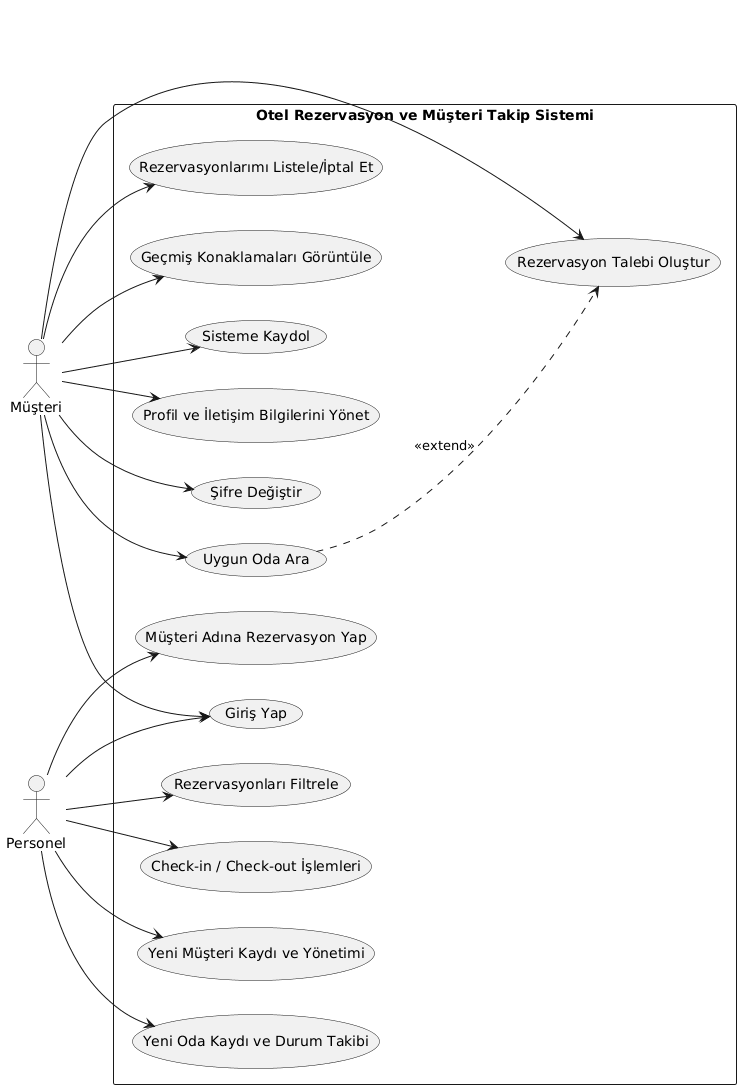

The diagram above was rendered by PlantUML. Its source (embedded in the PNG):
@startuml
left to right direction
skinparam packageStyle rectangle

actor "Müşteri" as Customer
actor "Personel" as Staff

rectangle "Otel Rezervasyon ve Müşteri Takip Sistemi" {
  ' Müşteri Ortak İşlemleri
  (Sisteme Kaydol) as UC1
  (Giriş Yap) as UC2
  (Profil ve İletişim Bilgilerini Yönet) as UC3
  (Şifre Değiştir) as UC4
  
  ' Müşteri Özel İşlemleri
  (Uygun Oda Ara) as UC5
  (Rezervasyon Talebi Oluştur) as UC6
  (Rezervasyonlarımı Listele/İptal Et) as UC7
  (Geçmiş Konaklamaları Görüntüle) as UC8

  ' Personel Özel İşlemleri
  (Yeni Müşteri Kaydı ve Yönetimi) as UC9
  (Yeni Oda Kaydı ve Durum Takibi) as UC10
  (Müşteri Adına Rezervasyon Yap) as UC11
  (Rezervasyonları Filtrele) as UC12
  (Check-in / Check-out İşlemleri) as UC13
}

' Müşteri İlişkileri
Customer --> UC1
Customer --> UC2
Customer --> UC3
Customer --> UC4
Customer --> UC5
Customer --> UC6
Customer --> UC7
Customer --> UC8

' Personel İlişkileri
Staff --> UC2
Staff --> UC9
Staff --> UC10
Staff --> UC11
Staff --> UC12
Staff --> UC13

' İlişki Notları
UC5 ..> UC6 : <<extend>>
@enduml